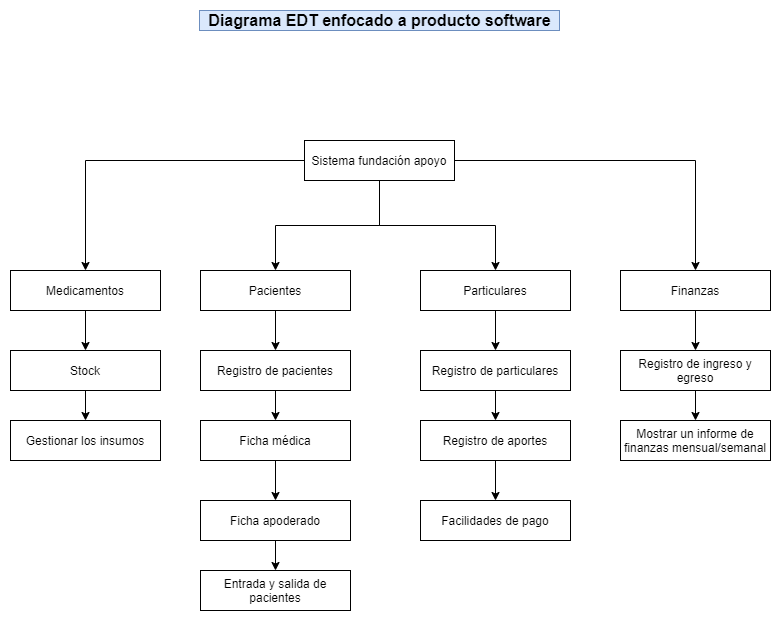

The diagram above was exported from draw.io. Its source (the exported page's mxGraphModel, read from the mxfile embedded in the PNG):
<mxGraphModel dx="868" dy="1631" grid="1" gridSize="10" guides="1" tooltips="1" connect="1" arrows="1" fold="1" page="1" pageScale="1" pageWidth="827" pageHeight="1169" math="0" shadow="0">
  <root>
    <mxCell id="0" />
    <mxCell id="1" parent="0" />
    <mxCell id="u-ZR0h0qj-iUnPuv97az-7" style="edgeStyle=orthogonalEdgeStyle;rounded=0;orthogonalLoop=1;jettySize=auto;html=1;exitX=0;exitY=0.5;exitDx=0;exitDy=0;" edge="1" parent="1" source="u-ZR0h0qj-iUnPuv97az-1" target="u-ZR0h0qj-iUnPuv97az-3">
      <mxGeometry relative="1" as="geometry" />
    </mxCell>
    <mxCell id="u-ZR0h0qj-iUnPuv97az-9" value="" style="edgeStyle=orthogonalEdgeStyle;rounded=0;orthogonalLoop=1;jettySize=auto;html=1;" edge="1" parent="1" source="u-ZR0h0qj-iUnPuv97az-1" target="u-ZR0h0qj-iUnPuv97az-4">
      <mxGeometry relative="1" as="geometry" />
    </mxCell>
    <mxCell id="u-ZR0h0qj-iUnPuv97az-22" style="edgeStyle=orthogonalEdgeStyle;rounded=0;orthogonalLoop=1;jettySize=auto;html=1;entryX=0.5;entryY=0;entryDx=0;entryDy=0;" edge="1" parent="1" source="u-ZR0h0qj-iUnPuv97az-1" target="u-ZR0h0qj-iUnPuv97az-13">
      <mxGeometry relative="1" as="geometry" />
    </mxCell>
    <mxCell id="u-ZR0h0qj-iUnPuv97az-42" style="edgeStyle=orthogonalEdgeStyle;rounded=0;orthogonalLoop=1;jettySize=auto;html=1;entryX=0.5;entryY=0;entryDx=0;entryDy=0;fontSize=16;" edge="1" parent="1" source="u-ZR0h0qj-iUnPuv97az-1" target="u-ZR0h0qj-iUnPuv97az-14">
      <mxGeometry relative="1" as="geometry" />
    </mxCell>
    <mxCell id="u-ZR0h0qj-iUnPuv97az-1" value="Sistema fundación apoyo" style="rounded=0;whiteSpace=wrap;html=1;" vertex="1" parent="1">
      <mxGeometry x="414" width="150" height="40" as="geometry" />
    </mxCell>
    <mxCell id="u-ZR0h0qj-iUnPuv97az-27" value="" style="edgeStyle=orthogonalEdgeStyle;rounded=0;orthogonalLoop=1;jettySize=auto;html=1;" edge="1" parent="1" source="u-ZR0h0qj-iUnPuv97az-2" target="u-ZR0h0qj-iUnPuv97az-11">
      <mxGeometry relative="1" as="geometry" />
    </mxCell>
    <mxCell id="u-ZR0h0qj-iUnPuv97az-2" value="Registro de pacientes" style="rounded=0;whiteSpace=wrap;html=1;" vertex="1" parent="1">
      <mxGeometry x="310" y="210" width="150" height="40" as="geometry" />
    </mxCell>
    <mxCell id="u-ZR0h0qj-iUnPuv97az-8" value="" style="edgeStyle=orthogonalEdgeStyle;rounded=0;orthogonalLoop=1;jettySize=auto;html=1;" edge="1" parent="1" source="u-ZR0h0qj-iUnPuv97az-3" target="u-ZR0h0qj-iUnPuv97az-5">
      <mxGeometry relative="1" as="geometry" />
    </mxCell>
    <mxCell id="u-ZR0h0qj-iUnPuv97az-3" value="Medicamentos" style="rounded=0;whiteSpace=wrap;html=1;" vertex="1" parent="1">
      <mxGeometry x="120" y="130" width="150" height="40" as="geometry" />
    </mxCell>
    <mxCell id="u-ZR0h0qj-iUnPuv97az-29" value="" style="edgeStyle=orthogonalEdgeStyle;rounded=0;orthogonalLoop=1;jettySize=auto;html=1;" edge="1" parent="1" source="u-ZR0h0qj-iUnPuv97az-4" target="u-ZR0h0qj-iUnPuv97az-2">
      <mxGeometry relative="1" as="geometry" />
    </mxCell>
    <mxCell id="u-ZR0h0qj-iUnPuv97az-4" value="Pacientes" style="rounded=0;whiteSpace=wrap;html=1;" vertex="1" parent="1">
      <mxGeometry x="310" y="130" width="150" height="40" as="geometry" />
    </mxCell>
    <mxCell id="u-ZR0h0qj-iUnPuv97az-39" value="" style="edgeStyle=orthogonalEdgeStyle;rounded=0;orthogonalLoop=1;jettySize=auto;html=1;" edge="1" parent="1" source="u-ZR0h0qj-iUnPuv97az-5" target="u-ZR0h0qj-iUnPuv97az-38">
      <mxGeometry relative="1" as="geometry" />
    </mxCell>
    <mxCell id="u-ZR0h0qj-iUnPuv97az-5" value="Stock" style="rounded=0;whiteSpace=wrap;html=1;" vertex="1" parent="1">
      <mxGeometry x="120" y="210" width="150" height="40" as="geometry" />
    </mxCell>
    <mxCell id="u-ZR0h0qj-iUnPuv97az-21" value="" style="edgeStyle=orthogonalEdgeStyle;rounded=0;orthogonalLoop=1;jettySize=auto;html=1;" edge="1" parent="1" source="u-ZR0h0qj-iUnPuv97az-10" target="u-ZR0h0qj-iUnPuv97az-12">
      <mxGeometry relative="1" as="geometry" />
    </mxCell>
    <mxCell id="u-ZR0h0qj-iUnPuv97az-10" value="Ficha apoderado" style="rounded=0;whiteSpace=wrap;html=1;" vertex="1" parent="1">
      <mxGeometry x="310" y="360" width="150" height="40" as="geometry" />
    </mxCell>
    <mxCell id="u-ZR0h0qj-iUnPuv97az-20" value="" style="edgeStyle=orthogonalEdgeStyle;rounded=0;orthogonalLoop=1;jettySize=auto;html=1;" edge="1" parent="1" source="u-ZR0h0qj-iUnPuv97az-11" target="u-ZR0h0qj-iUnPuv97az-10">
      <mxGeometry relative="1" as="geometry" />
    </mxCell>
    <mxCell id="u-ZR0h0qj-iUnPuv97az-11" value="Ficha médica" style="rounded=0;whiteSpace=wrap;html=1;" vertex="1" parent="1">
      <mxGeometry x="310" y="280" width="150" height="40" as="geometry" />
    </mxCell>
    <mxCell id="u-ZR0h0qj-iUnPuv97az-12" value="Entrada y salida de pacientes" style="rounded=0;whiteSpace=wrap;html=1;" vertex="1" parent="1">
      <mxGeometry x="310" y="430" width="150" height="40" as="geometry" />
    </mxCell>
    <mxCell id="u-ZR0h0qj-iUnPuv97az-36" style="edgeStyle=orthogonalEdgeStyle;rounded=0;orthogonalLoop=1;jettySize=auto;html=1;entryX=0.5;entryY=0;entryDx=0;entryDy=0;" edge="1" parent="1" source="u-ZR0h0qj-iUnPuv97az-13" target="u-ZR0h0qj-iUnPuv97az-33">
      <mxGeometry relative="1" as="geometry" />
    </mxCell>
    <mxCell id="u-ZR0h0qj-iUnPuv97az-13" value="Finanzas" style="rounded=0;whiteSpace=wrap;html=1;" vertex="1" parent="1">
      <mxGeometry x="730" y="130" width="150" height="40" as="geometry" />
    </mxCell>
    <mxCell id="u-ZR0h0qj-iUnPuv97az-30" value="" style="edgeStyle=orthogonalEdgeStyle;rounded=0;orthogonalLoop=1;jettySize=auto;html=1;" edge="1" parent="1" source="u-ZR0h0qj-iUnPuv97az-14" target="u-ZR0h0qj-iUnPuv97az-23">
      <mxGeometry relative="1" as="geometry" />
    </mxCell>
    <mxCell id="u-ZR0h0qj-iUnPuv97az-14" value="Particulares" style="rounded=0;whiteSpace=wrap;html=1;" vertex="1" parent="1">
      <mxGeometry x="530" y="130" width="150" height="40" as="geometry" />
    </mxCell>
    <mxCell id="u-ZR0h0qj-iUnPuv97az-31" value="" style="edgeStyle=orthogonalEdgeStyle;rounded=0;orthogonalLoop=1;jettySize=auto;html=1;" edge="1" parent="1" source="u-ZR0h0qj-iUnPuv97az-23" target="u-ZR0h0qj-iUnPuv97az-24">
      <mxGeometry relative="1" as="geometry" />
    </mxCell>
    <mxCell id="u-ZR0h0qj-iUnPuv97az-23" value="Registro de particulares" style="rounded=0;whiteSpace=wrap;html=1;" vertex="1" parent="1">
      <mxGeometry x="530" y="210" width="150" height="40" as="geometry" />
    </mxCell>
    <mxCell id="u-ZR0h0qj-iUnPuv97az-32" value="" style="edgeStyle=orthogonalEdgeStyle;rounded=0;orthogonalLoop=1;jettySize=auto;html=1;" edge="1" parent="1" source="u-ZR0h0qj-iUnPuv97az-24" target="u-ZR0h0qj-iUnPuv97az-25">
      <mxGeometry relative="1" as="geometry" />
    </mxCell>
    <mxCell id="u-ZR0h0qj-iUnPuv97az-24" value="Registro de aportes" style="rounded=0;whiteSpace=wrap;html=1;" vertex="1" parent="1">
      <mxGeometry x="530" y="280" width="150" height="40" as="geometry" />
    </mxCell>
    <mxCell id="u-ZR0h0qj-iUnPuv97az-25" value="Facilidades de pago" style="rounded=0;whiteSpace=wrap;html=1;" vertex="1" parent="1">
      <mxGeometry x="530" y="360" width="150" height="40" as="geometry" />
    </mxCell>
    <mxCell id="u-ZR0h0qj-iUnPuv97az-37" value="" style="edgeStyle=orthogonalEdgeStyle;rounded=0;orthogonalLoop=1;jettySize=auto;html=1;" edge="1" parent="1" source="u-ZR0h0qj-iUnPuv97az-33" target="u-ZR0h0qj-iUnPuv97az-34">
      <mxGeometry relative="1" as="geometry" />
    </mxCell>
    <mxCell id="u-ZR0h0qj-iUnPuv97az-33" value="Registro de ingreso y egreso" style="rounded=0;whiteSpace=wrap;html=1;" vertex="1" parent="1">
      <mxGeometry x="730" y="210" width="150" height="40" as="geometry" />
    </mxCell>
    <mxCell id="u-ZR0h0qj-iUnPuv97az-34" value="Mostrar un informe de finanzas mensual/semanal" style="rounded=0;whiteSpace=wrap;html=1;" vertex="1" parent="1">
      <mxGeometry x="730" y="280" width="150" height="40" as="geometry" />
    </mxCell>
    <mxCell id="u-ZR0h0qj-iUnPuv97az-38" value="Gestionar los insumos" style="rounded=0;whiteSpace=wrap;html=1;" vertex="1" parent="1">
      <mxGeometry x="120" y="280" width="150" height="40" as="geometry" />
    </mxCell>
    <mxCell id="u-ZR0h0qj-iUnPuv97az-40" value="Diagrama EDT enfocado a producto software" style="text;html=1;resizable=0;autosize=1;align=center;verticalAlign=middle;points=[];fillColor=#dae8fc;strokeColor=#6c8ebf;rounded=0;fontStyle=1;fontSize=16;" vertex="1" parent="1">
      <mxGeometry x="309" y="-130" width="360" height="20" as="geometry" />
    </mxCell>
  </root>
</mxGraphModel>